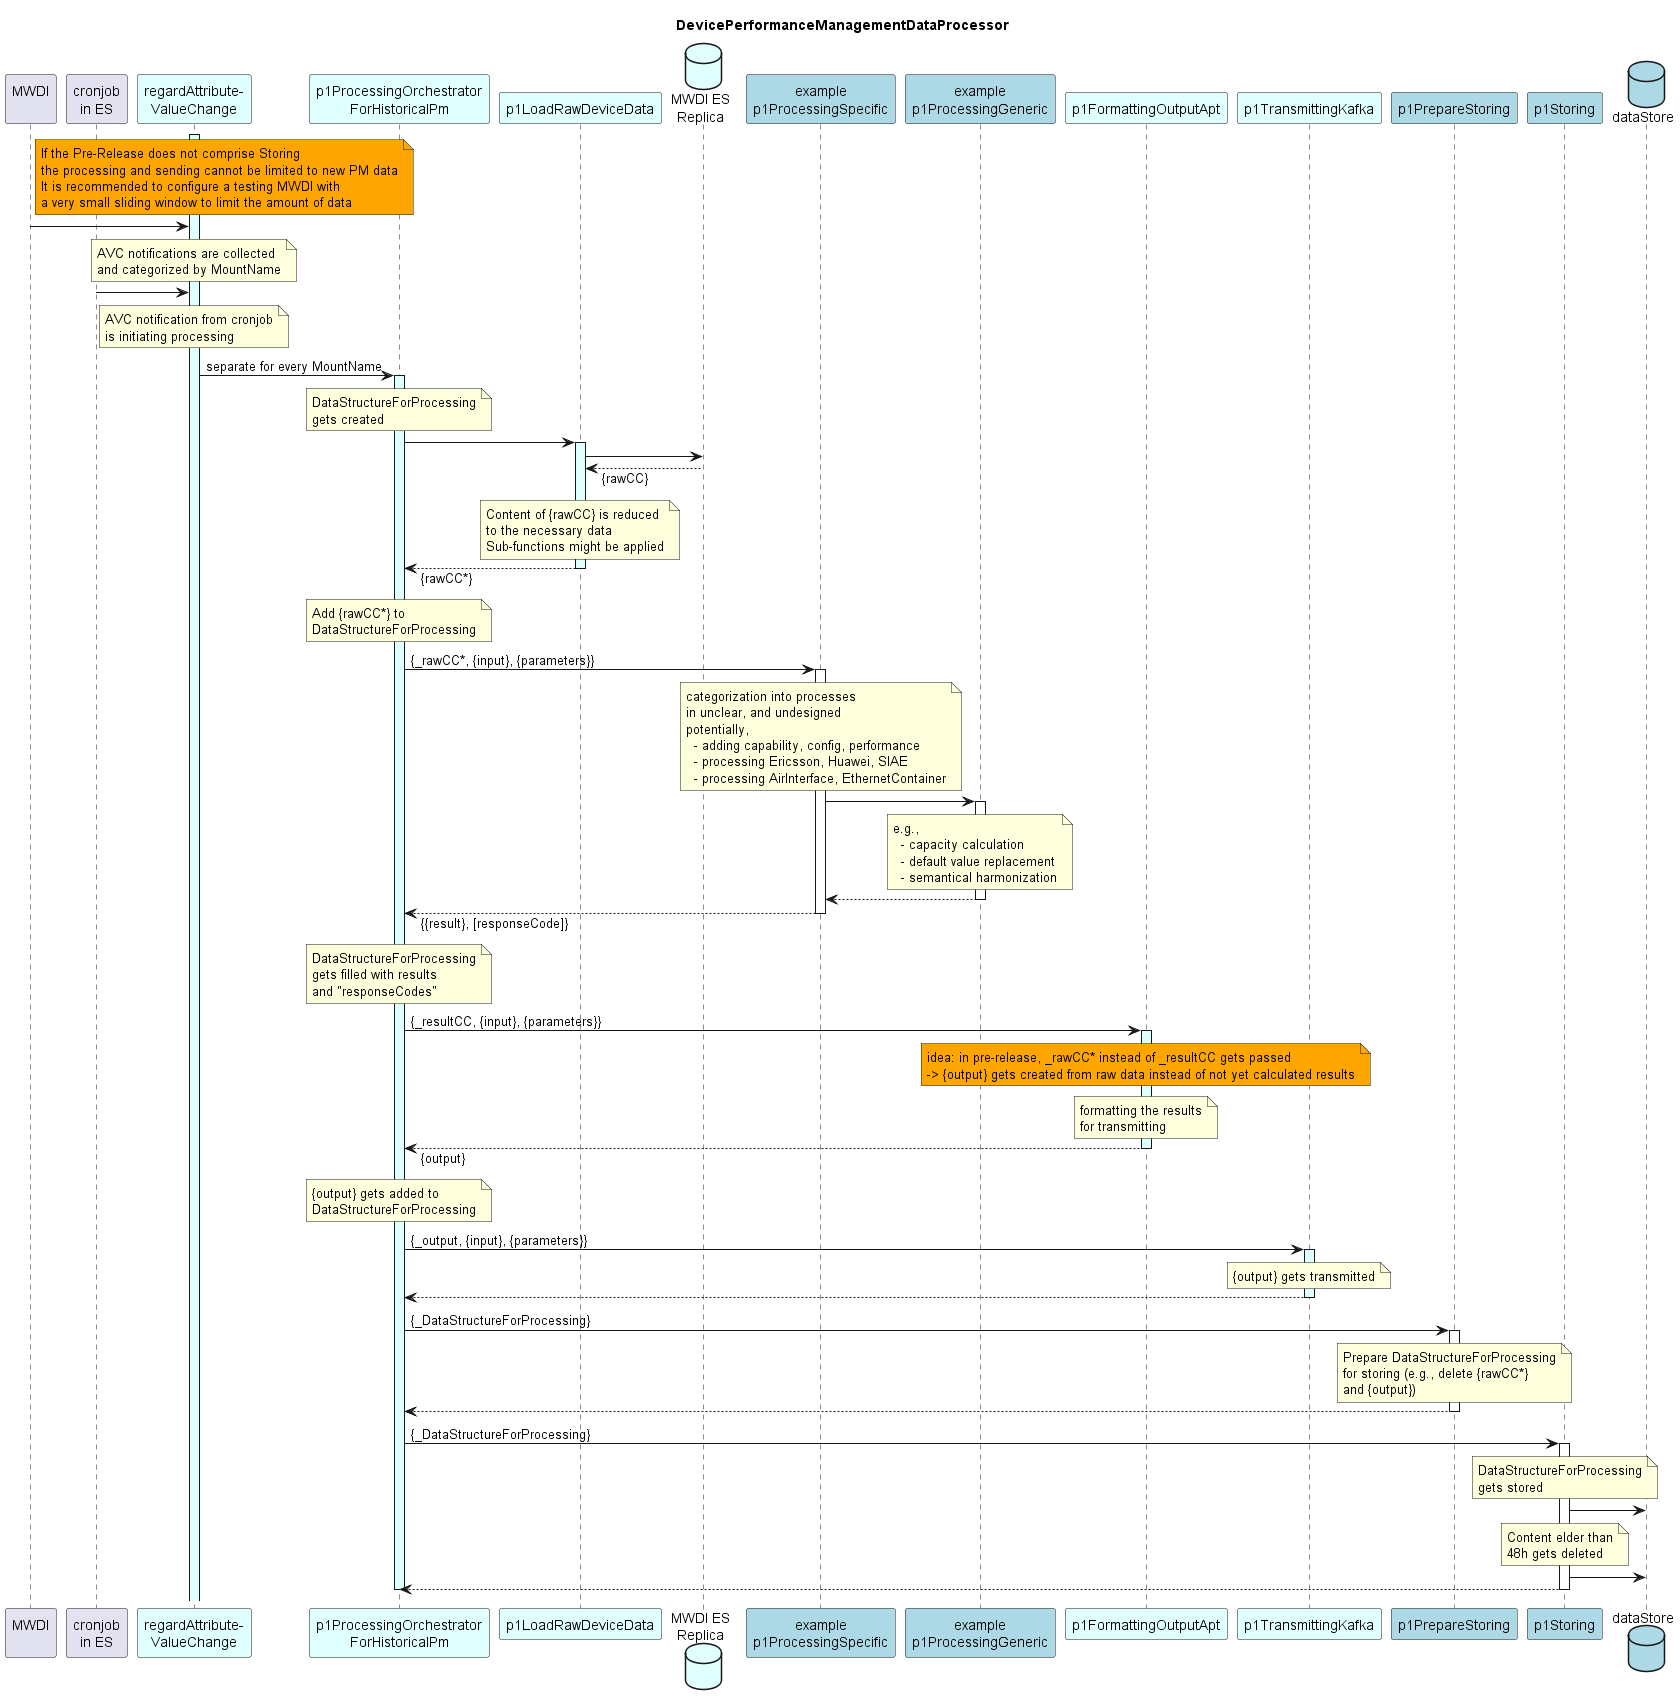

The diagram above was rendered by PlantUML. Its source (embedded in the PNG):
@startuml 00_hl_overview
skinparam responseMessageBelowArrow true

title
  DevicePerformanceManagementDataProcessor
end title

participant "MWDI\n" as mwdi
participant "cronjob\nin ES" as cjes
participant "regardAttribute-\nValueChange" as rAVC #LightCyan

participant "p1ProcessingOrchestrator\nForHistoricalPm" as p1ProOrch #LightCyan

participant "p1LoadRawDeviceData" as p1AddRaw #LightCyan
database  "MWDI ES\nReplica" as MwdiEs #LightCyan

participant "example\np1ProcessingSpecific" as p1Specific #LightBlue
participant "example\np1ProcessingGeneric" as p1Generic #LightBlue

participant "p1FormattingOutputApt" as p1Output #LightCyan
participant "p1TransmittingKafka" as p1Trans #LightCyan

participant "p1PrepareStoring" as p1PrepStore #LightBlue

participant "p1Storing" as p1Store #LightBlue
database "dataStore" as db #LightBlue

note right mwdi #Orange
  If the Pre-Release does not comprise Storing
  the processing and sending cannot be limited to new PM data
  It is recommended to configure a testing MWDI with
  a very small sliding window to limit the amount of data  
end note

activate rAVC #LightCyan

mwdi -> rAVC
note over rAVC
  AVC notifications are collected
  and categorized by MountName
end note

cjes -> rAVC
note over rAVC
  AVC notification from cronjob
  is initiating processing
end note

rAVC -> p1ProOrch : separate for every MountName
activate p1ProOrch #LightCyan

  note over p1ProOrch
    DataStructureForProcessing
    gets created
  end note

  p1ProOrch -> p1AddRaw
  activate p1AddRaw #LightCyan

    p1AddRaw -> MwdiEs
    p1AddRaw <-- MwdiEs : {rawCC}
    note over p1AddRaw
      Content of {rawCC} is reduced 
      to the necessary data
      Sub-functions might be applied
    end note

  p1ProOrch <-- p1AddRaw : {rawCC*}
  deactivate p1AddRaw

  note over p1ProOrch
    Add {rawCC*} to
    DataStructureForProcessing
  end note

  p1ProOrch -> p1Specific : {_rawCC*, {input}, {parameters}}
  activate p1Specific

    note over p1Specific
      categorization into processes 
      in unclear, and undesigned
      potentially, 
        - adding capability, config, performance
        - processing Ericsson, Huawei, SIAE
        - processing AirInterface, EthernetContainer
    end note

    p1Specific -> p1Generic
    activate p1Generic
  
      note over p1Generic
        e.g., 
          - capacity calculation
          - default value replacement
          - semantical harmonization
      end note

    p1Specific <-- p1Generic
    deactivate p1Generic
    
  p1ProOrch <-- p1Specific : {{result}, [responseCode]}
  deactivate p1Specific

  note over p1ProOrch
    DataStructureForProcessing
    gets filled with results
    and "responseCodes"
  end note

  p1ProOrch -> p1Output : {_resultCC, {input}, {parameters}}
  activate p1Output #LightCyan

    note over p1Output #Orange
      idea: in pre-release, _rawCC* instead of _resultCC gets passed
      -> {output} gets created from raw data instead of not yet calculated results
    end note

    note over p1Output
      formatting the results
      for transmitting
    end note

  p1ProOrch <-- p1Output : {output}
  deactivate p1Output

  note over p1ProOrch
    {output} gets added to
    DataStructureForProcessing
  end note

  p1ProOrch -> p1Trans : {_output, {input}, {parameters}}
  activate p1Trans #LightCyan

    note over p1Trans
      {output} gets transmitted
    end note

  p1ProOrch <-- p1Trans
  deactivate p1Trans

  p1ProOrch -> p1PrepStore : {_DataStructureForProcessing}
  activate p1PrepStore

    note over p1PrepStore
      Prepare DataStructureForProcessing
      for storing (e.g., delete {rawCC*}
      and {output})
    end note

  p1ProOrch <-- p1PrepStore
  deactivate p1PrepStore

  p1ProOrch -> p1Store : {_DataStructureForProcessing}
  activate p1Store

    note over p1Store
      DataStructureForProcessing
      gets stored
    end note

    p1Store -> db

    note over p1Store
      Content elder than
      48h gets deleted
    end note

    p1Store -> db

  p1ProOrch <-- p1Store
  deactivate p1Store

deactivate p1ProOrch

@enduml